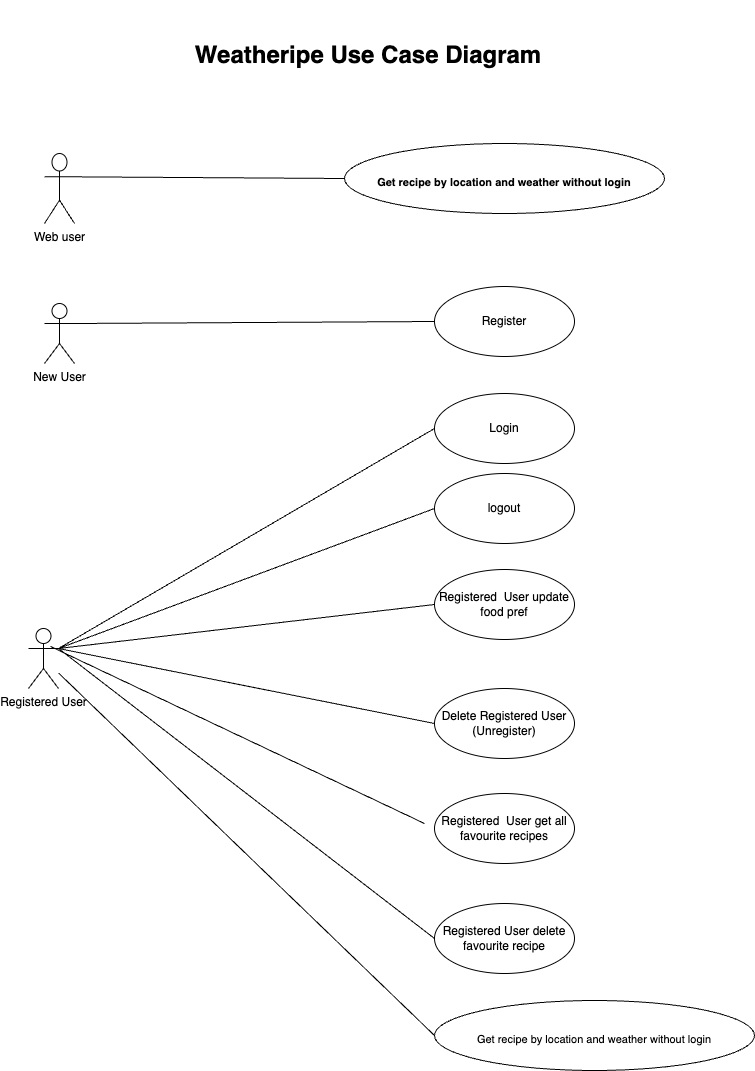

The diagram above was exported from draw.io. Its source (the exported page's mxGraphModel, read from the mxfile embedded in the PNG):
<mxGraphModel dx="1194" dy="1735" grid="1" gridSize="10" guides="1" tooltips="1" connect="1" arrows="1" fold="1" page="1" pageScale="1" pageWidth="827" pageHeight="1169" math="0" shadow="0">
  <root>
    <mxCell id="0" />
    <mxCell id="1" parent="0" />
    <mxCell id="N2B0zk-Fm-Nc73viYCsp-1" value="Web user" style="shape=umlActor;verticalLabelPosition=bottom;verticalAlign=top;html=1;outlineConnect=0;" parent="1" vertex="1">
      <mxGeometry x="90" y="123" width="30" height="70" as="geometry" />
    </mxCell>
    <mxCell id="N2B0zk-Fm-Nc73viYCsp-2" value="&lt;h1 style=&quot;border-color: var(--border-color); text-align: left;&quot;&gt;&lt;font style=&quot;font-size: 11px;&quot;&gt;&lt;font style=&quot;&quot;&gt;Get recipe by location and weathe&lt;/font&gt;r without login&lt;/font&gt;&lt;/h1&gt;" style="ellipse;whiteSpace=wrap;html=1;" parent="1" vertex="1">
      <mxGeometry x="390" y="113" width="320" height="70" as="geometry" />
    </mxCell>
    <mxCell id="N2B0zk-Fm-Nc73viYCsp-7" value="" style="endArrow=none;html=1;rounded=0;exitX=1;exitY=0.3333333333333333;exitDx=0;exitDy=0;exitPerimeter=0;entryX=0;entryY=0.5;entryDx=0;entryDy=0;" parent="1" source="N2B0zk-Fm-Nc73viYCsp-1" target="N2B0zk-Fm-Nc73viYCsp-2" edge="1">
      <mxGeometry width="50" height="50" relative="1" as="geometry">
        <mxPoint x="390" y="583" as="sourcePoint" />
        <mxPoint x="440" y="533" as="targetPoint" />
      </mxGeometry>
    </mxCell>
    <mxCell id="N2B0zk-Fm-Nc73viYCsp-8" value="New User" style="shape=umlActor;verticalLabelPosition=bottom;verticalAlign=top;html=1;" parent="1" vertex="1">
      <mxGeometry x="90" y="273" width="30" height="60" as="geometry" />
    </mxCell>
    <mxCell id="N2B0zk-Fm-Nc73viYCsp-9" value="Register" style="ellipse;whiteSpace=wrap;html=1;" parent="1" vertex="1">
      <mxGeometry x="480" y="256" width="140" height="70" as="geometry" />
    </mxCell>
    <mxCell id="N2B0zk-Fm-Nc73viYCsp-11" value="" style="endArrow=none;html=1;rounded=0;exitX=1;exitY=0.3333333333333333;exitDx=0;exitDy=0;exitPerimeter=0;entryX=0;entryY=0.5;entryDx=0;entryDy=0;" parent="1" source="N2B0zk-Fm-Nc73viYCsp-8" target="N2B0zk-Fm-Nc73viYCsp-9" edge="1">
      <mxGeometry width="50" height="50" relative="1" as="geometry">
        <mxPoint x="390" y="553" as="sourcePoint" />
        <mxPoint x="440" y="503" as="targetPoint" />
      </mxGeometry>
    </mxCell>
    <mxCell id="N2B0zk-Fm-Nc73viYCsp-12" value="Registered User" style="shape=umlActor;verticalLabelPosition=bottom;verticalAlign=top;html=1;" parent="1" vertex="1">
      <mxGeometry x="74" y="598" width="30" height="60" as="geometry" />
    </mxCell>
    <mxCell id="N2B0zk-Fm-Nc73viYCsp-19" value="Login" style="ellipse;whiteSpace=wrap;html=1;" parent="1" vertex="1">
      <mxGeometry x="480" y="363" width="140" height="70" as="geometry" />
    </mxCell>
    <mxCell id="N2B0zk-Fm-Nc73viYCsp-20" value="Delete Registered User (Unregister)" style="ellipse;whiteSpace=wrap;html=1;" parent="1" vertex="1">
      <mxGeometry x="480" y="658" width="140" height="70" as="geometry" />
    </mxCell>
    <mxCell id="N2B0zk-Fm-Nc73viYCsp-21" value="Registered&amp;nbsp; User update food pref" style="ellipse;whiteSpace=wrap;html=1;" parent="1" vertex="1">
      <mxGeometry x="480" y="539" width="140" height="70" as="geometry" />
    </mxCell>
    <mxCell id="N2B0zk-Fm-Nc73viYCsp-22" value="Registered&amp;nbsp; User get all favourite recipes" style="ellipse;whiteSpace=wrap;html=1;" parent="1" vertex="1">
      <mxGeometry x="480" y="763" width="140" height="70" as="geometry" />
    </mxCell>
    <mxCell id="N2B0zk-Fm-Nc73viYCsp-23" value="Registered User delete favourite recipe" style="ellipse;whiteSpace=wrap;html=1;" parent="1" vertex="1">
      <mxGeometry x="480" y="873" width="140" height="70" as="geometry" />
    </mxCell>
    <mxCell id="N2B0zk-Fm-Nc73viYCsp-24" value="logout" style="ellipse;whiteSpace=wrap;html=1;" parent="1" vertex="1">
      <mxGeometry x="480" y="443" width="140" height="70" as="geometry" />
    </mxCell>
    <mxCell id="N2B0zk-Fm-Nc73viYCsp-25" value="" style="endArrow=none;html=1;rounded=0;exitX=1;exitY=0.3333333333333333;exitDx=0;exitDy=0;exitPerimeter=0;entryX=0;entryY=0.5;entryDx=0;entryDy=0;" parent="1" source="N2B0zk-Fm-Nc73viYCsp-12" target="N2B0zk-Fm-Nc73viYCsp-19" edge="1">
      <mxGeometry width="50" height="50" relative="1" as="geometry">
        <mxPoint x="390" y="523" as="sourcePoint" />
        <mxPoint x="440" y="473" as="targetPoint" />
      </mxGeometry>
    </mxCell>
    <mxCell id="N2B0zk-Fm-Nc73viYCsp-26" value="" style="endArrow=none;html=1;rounded=0;entryX=1;entryY=0.3333333333333333;entryDx=0;entryDy=0;entryPerimeter=0;exitX=0;exitY=0.5;exitDx=0;exitDy=0;" parent="1" source="N2B0zk-Fm-Nc73viYCsp-20" target="N2B0zk-Fm-Nc73viYCsp-12" edge="1">
      <mxGeometry width="50" height="50" relative="1" as="geometry">
        <mxPoint x="470" y="693" as="sourcePoint" />
        <mxPoint x="340" y="593" as="targetPoint" />
      </mxGeometry>
    </mxCell>
    <mxCell id="N2B0zk-Fm-Nc73viYCsp-27" value="" style="endArrow=none;html=1;rounded=0;entryX=0;entryY=0.5;entryDx=0;entryDy=0;exitX=1;exitY=0.3333333333333333;exitDx=0;exitDy=0;exitPerimeter=0;" parent="1" source="N2B0zk-Fm-Nc73viYCsp-12" target="N2B0zk-Fm-Nc73viYCsp-24" edge="1">
      <mxGeometry width="50" height="50" relative="1" as="geometry">
        <mxPoint x="360" y="593" as="sourcePoint" />
        <mxPoint x="440" y="473" as="targetPoint" />
      </mxGeometry>
    </mxCell>
    <mxCell id="N2B0zk-Fm-Nc73viYCsp-28" value="" style="endArrow=none;html=1;rounded=0;entryX=1;entryY=0.3333333333333333;entryDx=0;entryDy=0;entryPerimeter=0;exitX=0;exitY=0.5;exitDx=0;exitDy=0;" parent="1" source="N2B0zk-Fm-Nc73viYCsp-23" target="N2B0zk-Fm-Nc73viYCsp-12" edge="1">
      <mxGeometry width="50" height="50" relative="1" as="geometry">
        <mxPoint x="150" y="713" as="sourcePoint" />
        <mxPoint x="130" y="643" as="targetPoint" />
      </mxGeometry>
    </mxCell>
    <mxCell id="N2B0zk-Fm-Nc73viYCsp-29" value="" style="endArrow=none;html=1;rounded=0;exitX=1;exitY=0.3333333333333333;exitDx=0;exitDy=0;exitPerimeter=0;entryX=0;entryY=0.5;entryDx=0;entryDy=0;" parent="1" source="N2B0zk-Fm-Nc73viYCsp-12" target="N2B0zk-Fm-Nc73viYCsp-21" edge="1">
      <mxGeometry width="50" height="50" relative="1" as="geometry">
        <mxPoint x="170" y="723" as="sourcePoint" />
        <mxPoint x="460" y="593" as="targetPoint" />
      </mxGeometry>
    </mxCell>
    <mxCell id="N2B0zk-Fm-Nc73viYCsp-30" value="" style="endArrow=none;html=1;rounded=0;exitX=0.733;exitY=0.3;exitDx=0;exitDy=0;exitPerimeter=0;" parent="1" source="N2B0zk-Fm-Nc73viYCsp-12" edge="1">
      <mxGeometry width="50" height="50" relative="1" as="geometry">
        <mxPoint x="340" y="763" as="sourcePoint" />
        <mxPoint x="470" y="793" as="targetPoint" />
      </mxGeometry>
    </mxCell>
    <mxCell id="AumbwDp3Opakh-rq_0Nu-1" value="&lt;h1 style=&quot;border-color: var(--border-color); text-align: left;&quot;&gt;&lt;font style=&quot;font-size: 11px; font-weight: normal;&quot;&gt;&lt;font style=&quot;&quot;&gt;Get recipe by location and weathe&lt;/font&gt;r without login&lt;/font&gt;&lt;/h1&gt;" style="ellipse;whiteSpace=wrap;html=1;" parent="1" vertex="1">
      <mxGeometry x="480" y="970" width="320" height="70" as="geometry" />
    </mxCell>
    <mxCell id="AumbwDp3Opakh-rq_0Nu-2" value="" style="endArrow=none;html=1;rounded=0;entryX=0;entryY=0.5;entryDx=0;entryDy=0;" parent="1" source="N2B0zk-Fm-Nc73viYCsp-12" target="AumbwDp3Opakh-rq_0Nu-1" edge="1">
      <mxGeometry width="50" height="50" relative="1" as="geometry">
        <mxPoint x="390" y="710" as="sourcePoint" />
        <mxPoint x="440" y="660" as="targetPoint" />
      </mxGeometry>
    </mxCell>
    <mxCell id="3SG-mtRwEZ97h5ivxdp5-1" value="&lt;h1&gt;Weatheripe Use Case Diagram&lt;/h1&gt;" style="text;html=1;strokeColor=none;fillColor=none;align=center;verticalAlign=middle;whiteSpace=wrap;rounded=0;" vertex="1" parent="1">
      <mxGeometry x="219" y="-30" width="390" height="110" as="geometry" />
    </mxCell>
  </root>
</mxGraphModel>